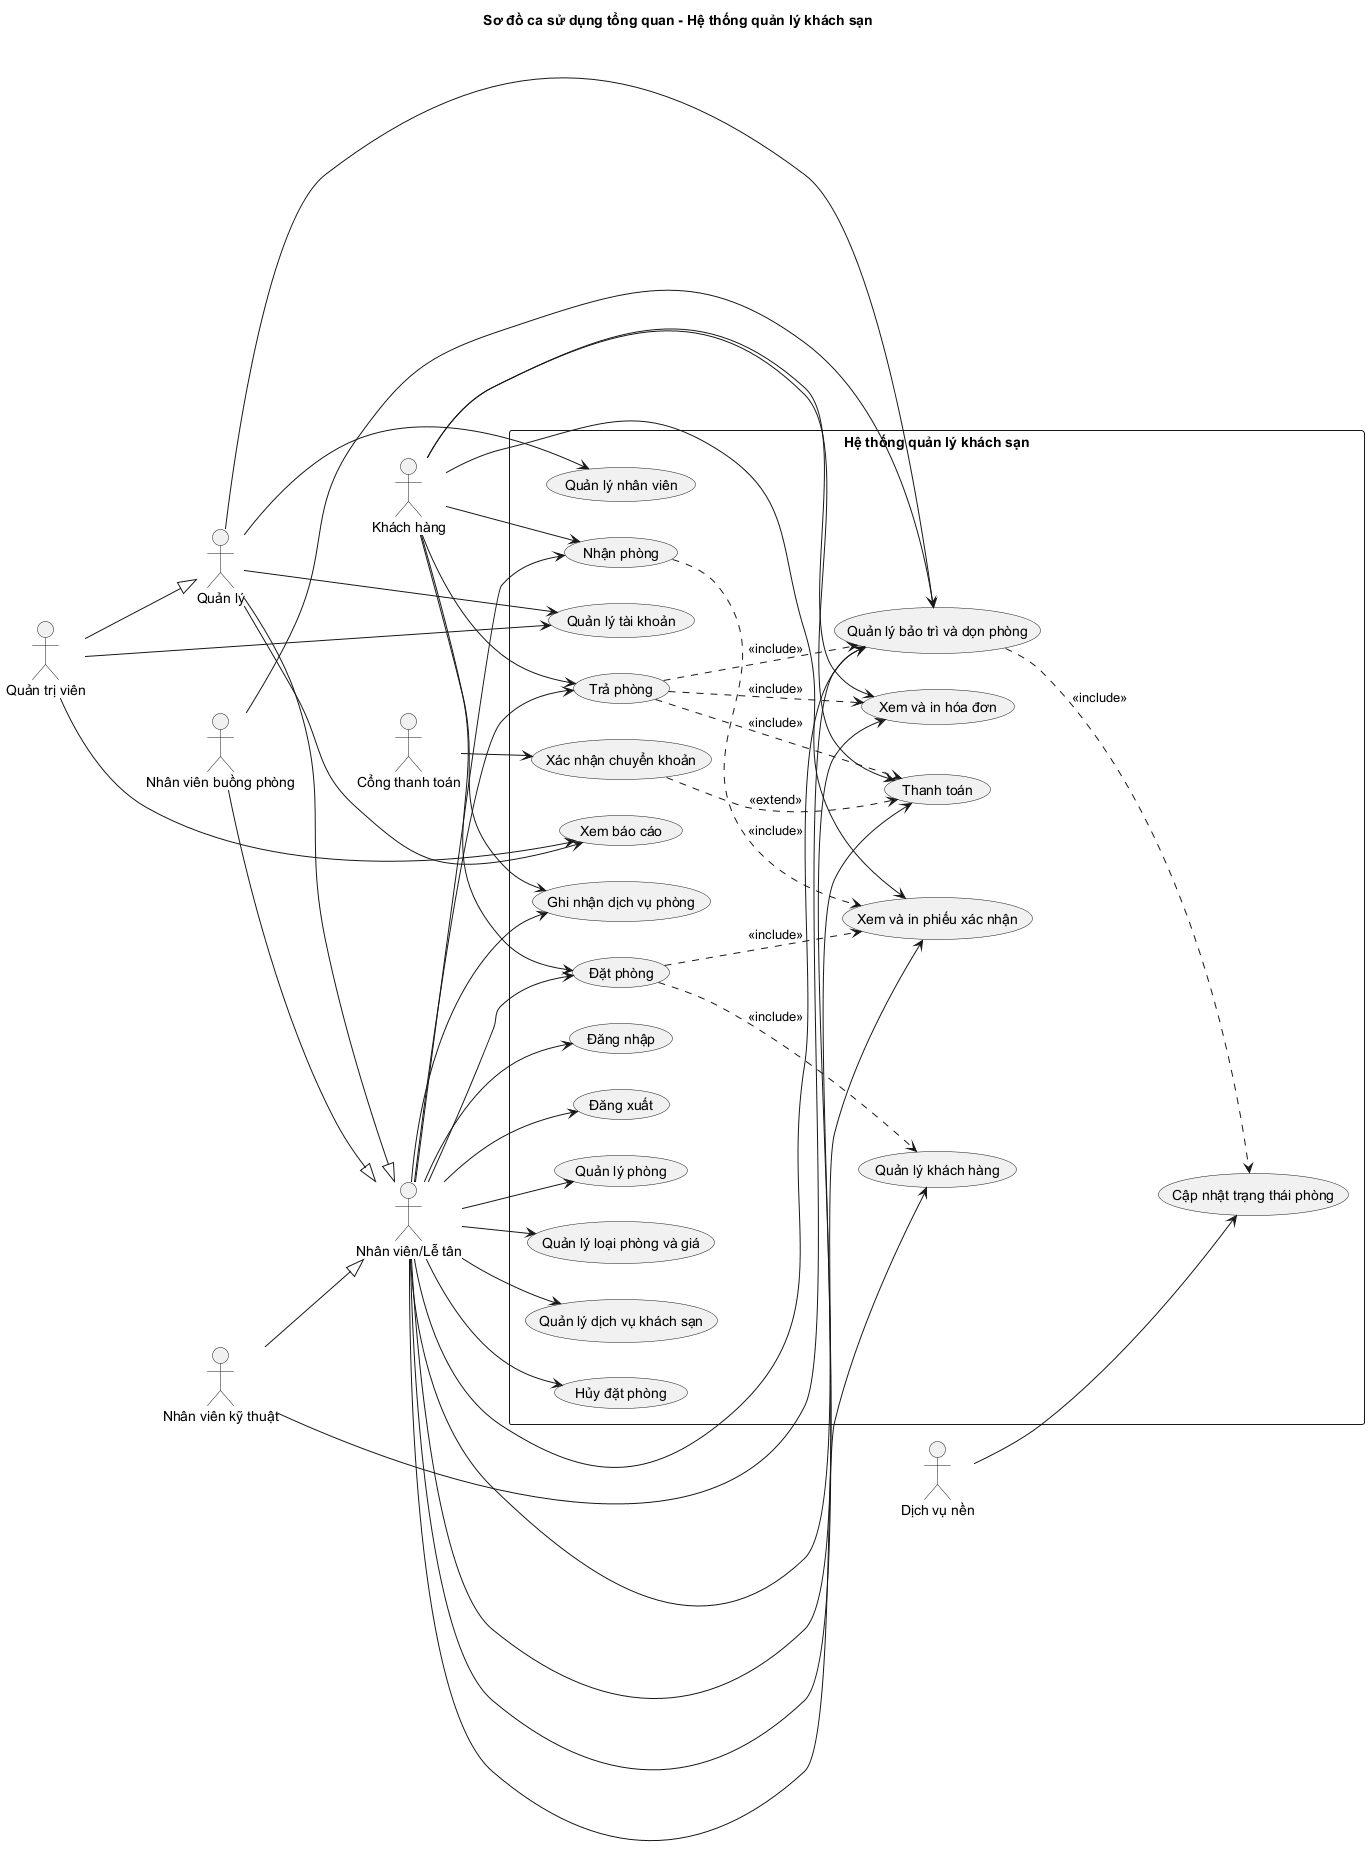

The diagram above was rendered by PlantUML. Its source (embedded in the PNG):
@startuml UseCase_TongQuan_HeThongQuanLyKhachSan
left to right direction
skinparam shadowing false
title Sơ đồ ca sử dụng tổng quan - Hệ thống quản lý khách sạn

actor "Khách hàng" as Customer
actor "Nhân viên/Lễ tân" as Staff
actor "Quản lý" as Manager
actor "Nhân viên buồng phòng" as Housekeeper
actor "Nhân viên kỹ thuật" as Technician
actor "Quản trị viên" as Admin
actor "Cổng thanh toán" as Gateway
actor "Dịch vụ nền" as Background

Manager --|> Staff
Admin --|> Manager
Housekeeper --|> Staff
Technician --|> Staff

rectangle "Hệ thống quản lý khách sạn" {
  usecase "Đăng nhập" as UC_Login
  usecase "Đăng xuất" as UC_Logout
  usecase "Quản lý khách hàng" as UC_Customer
  usecase "Quản lý nhân viên" as UC_Employee
  usecase "Quản lý tài khoản" as UC_Account
  usecase "Quản lý phòng" as UC_Room
  usecase "Quản lý loại phòng và giá" as UC_RoomCategory
  usecase "Quản lý dịch vụ khách sạn" as UC_Service
  usecase "Đặt phòng" as UC_Reservation
  usecase "Hủy đặt phòng" as UC_Cancel
  usecase "Nhận phòng" as UC_CheckIn
  usecase "Ghi nhận dịch vụ phòng" as UC_RoomService
  usecase "Quản lý bảo trì và dọn phòng" as UC_MaintenanceCleaning
  usecase "Trả phòng" as UC_CheckOut
  usecase "Thanh toán" as UC_Payment
  usecase "Xem và in hóa đơn" as UC_Invoice
  usecase "Xem và in phiếu xác nhận" as UC_Receipt
  usecase "Xem báo cáo" as UC_Report
  usecase "Cập nhật trạng thái phòng" as UC_StatusUpdate
  usecase "Xác nhận chuyển khoản" as UC_Webhook
}

Staff --> UC_Login
Staff --> UC_Logout
Staff --> UC_Customer
Staff --> UC_Room
Staff --> UC_RoomCategory
Staff --> UC_Service
Staff --> UC_Reservation
Staff --> UC_Cancel
Staff --> UC_CheckIn
Staff --> UC_RoomService
Staff --> UC_MaintenanceCleaning
Staff --> UC_CheckOut
Staff --> UC_Payment
Staff --> UC_Invoice
Staff --> UC_Receipt

Manager --> UC_Employee
Manager --> UC_Account
Manager --> UC_MaintenanceCleaning
Manager --> UC_Report
Housekeeper --> UC_MaintenanceCleaning
Technician --> UC_MaintenanceCleaning
Admin --> UC_Account
Admin --> UC_Report
Customer --> UC_Reservation
Customer --> UC_CheckIn
Customer --> UC_RoomService
Customer --> UC_CheckOut
Customer --> UC_Payment
Customer --> UC_Invoice
Customer --> UC_Receipt
Gateway --> UC_Webhook
Background --> UC_StatusUpdate

UC_Reservation ..> UC_Customer : <<include>>
UC_Reservation ..> UC_Receipt : <<include>>
UC_CheckIn ..> UC_Receipt : <<include>>
UC_CheckOut ..> UC_Payment : <<include>>
UC_CheckOut ..> UC_Invoice : <<include>>
UC_CheckOut ..> UC_MaintenanceCleaning : <<include>>
UC_MaintenanceCleaning ..> UC_StatusUpdate : <<include>>
UC_Webhook ..> UC_Payment : <<extend>>
@enduml